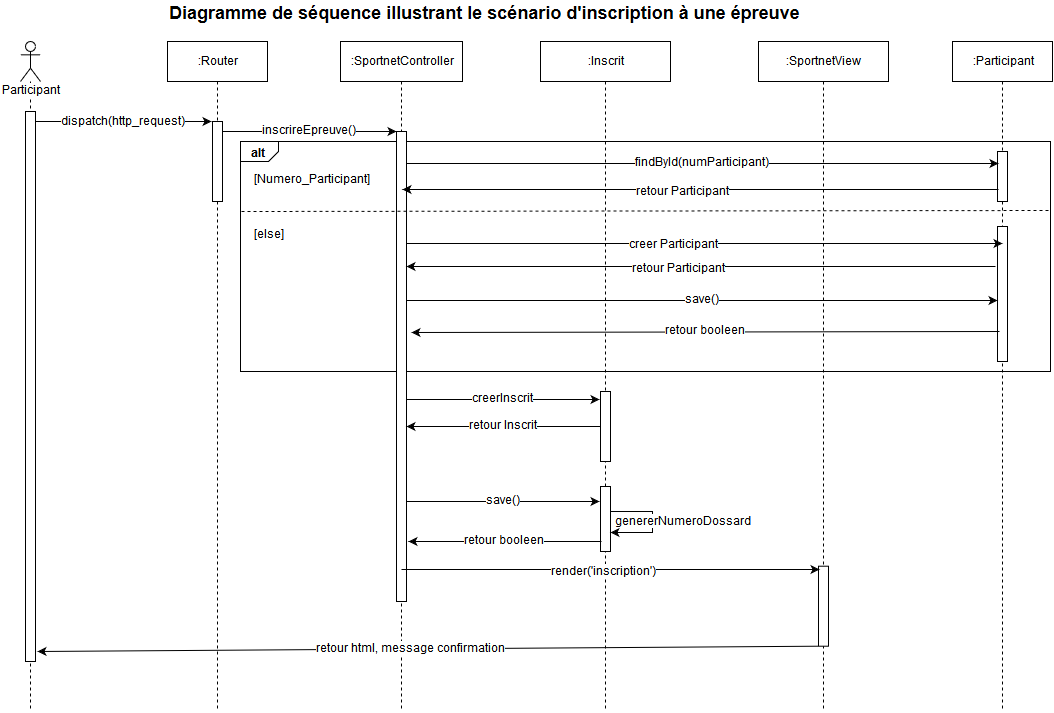

The diagram above was exported from draw.io. Its source (the exported page's mxGraphModel, read from the mxfile embedded in the PNG):
<mxGraphModel dx="1350" dy="505" grid="1" gridSize="10" guides="1" tooltips="1" connect="1" arrows="1" fold="1" page="1" pageScale="1" pageWidth="826" pageHeight="1169" background="#ffffff" math="0" shadow="0">
  <root>
    <mxCell id="0" />
    <mxCell id="1" parent="0" />
    <mxCell id="2" value="&lt;b&gt;&lt;font style=&quot;font-size: 18px&quot;&gt;Diagramme de séquence illustrant le scénario d'inscription à une épreuve&lt;br&gt;&lt;/font&gt;&lt;/b&gt;" style="text;html=1;resizable=0;points=[];autosize=1;align=left;verticalAlign=top;spacingTop=-4;" vertex="1" parent="1">
      <mxGeometry x="235" y="20" width="650" height="20" as="geometry" />
    </mxCell>
    <mxCell id="3" value="Participant" style="shape=umlLifeline;participant=umlActor;perimeter=lifelinePerimeter;whiteSpace=wrap;html=1;container=1;collapsible=0;recursiveResize=0;verticalAlign=top;spacingTop=36;labelBackgroundColor=#ffffff;outlineConnect=0;" vertex="1" parent="1">
      <mxGeometry x="88" y="60" width="20" height="670" as="geometry" />
    </mxCell>
    <mxCell id="8" value="" style="html=1;points=[];perimeter=orthogonalPerimeter;" vertex="1" parent="3">
      <mxGeometry x="5" y="70" width="10" height="550" as="geometry" />
    </mxCell>
    <mxCell id="4" value=":Router" style="shape=umlLifeline;perimeter=lifelinePerimeter;whiteSpace=wrap;html=1;container=1;collapsible=0;recursiveResize=0;outlineConnect=0;" vertex="1" parent="1">
      <mxGeometry x="235" y="60" width="100" height="670" as="geometry" />
    </mxCell>
    <mxCell id="11" value="" style="html=1;points=[];perimeter=orthogonalPerimeter;" vertex="1" parent="4">
      <mxGeometry x="45" y="80" width="10" height="80" as="geometry" />
    </mxCell>
    <mxCell id="5" value=":SportnetController" style="shape=umlLifeline;perimeter=lifelinePerimeter;whiteSpace=wrap;html=1;container=1;collapsible=0;recursiveResize=0;outlineConnect=0;" vertex="1" parent="1">
      <mxGeometry x="408" y="60" width="122" height="670" as="geometry" />
    </mxCell>
    <mxCell id="63" value="&lt;p style=&quot;margin: 0px ; margin-top: 4px ; margin-left: 10px ; text-align: left&quot;&gt;&lt;b&gt;alt&lt;/b&gt;&lt;br&gt;&lt;/p&gt;" style="html=1;strokeWidth=1;shape=mxgraph.sysml.package;html=1;overflow=fill;whiteSpace=wrap;labelX=38.75;" vertex="1" parent="5">
      <mxGeometry x="-100" y="100" width="810" height="230" as="geometry" />
    </mxCell>
    <mxCell id="12" value="" style="html=1;points=[];perimeter=orthogonalPerimeter;" vertex="1" parent="5">
      <mxGeometry x="56" y="90" width="10" height="470" as="geometry" />
    </mxCell>
    <mxCell id="64" value="" style="endArrow=none;html=1;entryX=0.999;entryY=0.3;entryPerimeter=0;endFill=0;dashed=1;exitX=0.001;exitY=0.304;exitPerimeter=0;" edge="1" parent="5" source="63" target="63">
      <mxGeometry width="50" height="50" relative="1" as="geometry">
        <mxPoint x="8" y="169" as="sourcePoint" />
        <mxPoint x="-25" y="190" as="targetPoint" />
      </mxGeometry>
    </mxCell>
    <mxCell id="66" value="[Numero_Participant]" style="text;html=1;resizable=0;points=[];autosize=1;align=left;verticalAlign=top;spacingTop=-4;" vertex="1" parent="5">
      <mxGeometry x="-88" y="130" width="130" height="20" as="geometry" />
    </mxCell>
    <mxCell id="67" value="[else]" style="text;html=1;resizable=0;points=[];autosize=1;align=left;verticalAlign=top;spacingTop=-4;" vertex="1" parent="5">
      <mxGeometry x="-88" y="185" width="50" height="20" as="geometry" />
    </mxCell>
    <mxCell id="6" value=":Inscrit" style="shape=umlLifeline;perimeter=lifelinePerimeter;whiteSpace=wrap;html=1;container=1;collapsible=0;recursiveResize=0;outlineConnect=0;" vertex="1" parent="1">
      <mxGeometry x="608" y="60" width="130" height="670" as="geometry" />
    </mxCell>
    <mxCell id="49" value="" style="html=1;points=[];perimeter=orthogonalPerimeter;" vertex="1" parent="6">
      <mxGeometry x="60" y="350" width="10" height="70" as="geometry" />
    </mxCell>
    <mxCell id="72" value="" style="html=1;points=[];perimeter=orthogonalPerimeter;" vertex="1" parent="6">
      <mxGeometry x="60" y="445" width="10" height="65" as="geometry" />
    </mxCell>
    <mxCell id="77" style="edgeStyle=none;rounded=0;html=1;startArrow=none;startFill=0;endArrow=classic;endFill=1;jettySize=auto;orthogonalLoop=1;entryX=1;entryY=0.708;entryPerimeter=0;" edge="1" parent="6" source="72" target="72">
      <mxGeometry relative="1" as="geometry">
        <mxPoint x="112" y="500" as="targetPoint" />
        <Array as="points">
          <mxPoint x="112" y="470" />
          <mxPoint x="112" y="491" />
        </Array>
      </mxGeometry>
    </mxCell>
    <mxCell id="78" value="genererNumeroDossard" style="text;html=1;resizable=0;points=[];align=center;verticalAlign=middle;labelBackgroundColor=#ffffff;" vertex="1" connectable="0" parent="77">
      <mxGeometry x="0.0476" y="2" relative="1" as="geometry">
        <mxPoint x="28" y="-3" as="offset" />
      </mxGeometry>
    </mxCell>
    <mxCell id="9" style="edgeStyle=none;rounded=0;html=1;jettySize=auto;orthogonalLoop=1;" edge="1" parent="1" source="8">
      <mxGeometry relative="1" as="geometry">
        <mxPoint x="279" y="140" as="targetPoint" />
      </mxGeometry>
    </mxCell>
    <mxCell id="10" value="dispatch(http_request)" style="text;html=1;resizable=0;points=[];align=center;verticalAlign=middle;labelBackgroundColor=#ffffff;" vertex="1" connectable="0" parent="9">
      <mxGeometry x="0.0659" y="-1" relative="1" as="geometry">
        <mxPoint x="-7" y="-1" as="offset" />
      </mxGeometry>
    </mxCell>
    <mxCell id="16" value="&lt;font style=&quot;font-size: 12px&quot;&gt;inscrireEpreuve()&lt;/font&gt;" style="edgeStyle=none;rounded=0;html=1;entryX=0;entryY=0;entryPerimeter=0;jettySize=auto;orthogonalLoop=1;" edge="1" parent="1" source="11" target="12">
      <mxGeometry relative="1" as="geometry" />
    </mxCell>
    <mxCell id="30" value=":SportnetView&lt;br&gt;" style="shape=umlLifeline;perimeter=lifelinePerimeter;whiteSpace=wrap;html=1;container=1;collapsible=0;recursiveResize=0;outlineConnect=0;" vertex="1" parent="1">
      <mxGeometry x="826" y="60" width="130" height="670" as="geometry" />
    </mxCell>
    <mxCell id="53" value="" style="html=1;points=[];perimeter=orthogonalPerimeter;" vertex="1" parent="30">
      <mxGeometry x="60" y="524.7058823529412" width="10" height="80" as="geometry" />
    </mxCell>
    <mxCell id="40" value=":Participant" style="shape=umlLifeline;perimeter=lifelinePerimeter;whiteSpace=wrap;html=1;container=1;collapsible=0;recursiveResize=0;outlineConnect=0;" vertex="1" parent="1">
      <mxGeometry x="1020" y="60" width="100" height="670" as="geometry" />
    </mxCell>
    <mxCell id="17" value="" style="html=1;points=[];perimeter=orthogonalPerimeter;" vertex="1" parent="40">
      <mxGeometry x="45" y="110" width="10" height="50" as="geometry" />
    </mxCell>
    <mxCell id="45" value="" style="html=1;points=[];perimeter=orthogonalPerimeter;" vertex="1" parent="40">
      <mxGeometry x="45" y="185" width="10" height="135" as="geometry" />
    </mxCell>
    <mxCell id="41" value="&lt;font style=&quot;font-size: 12px&quot;&gt;findById(numParticipant)&lt;/font&gt;" style="edgeStyle=none;rounded=0;html=1;jettySize=auto;orthogonalLoop=1;entryX=0.1;entryY=0.24;entryPerimeter=0;" edge="1" parent="1" source="12" target="17">
      <mxGeometry relative="1" as="geometry">
        <mxPoint x="970" y="177" as="targetPoint" />
        <Array as="points" />
      </mxGeometry>
    </mxCell>
    <mxCell id="42" style="edgeStyle=none;rounded=0;html=1;jettySize=auto;orthogonalLoop=1;" edge="1" parent="1">
      <mxGeometry relative="1" as="geometry">
        <mxPoint x="1066" y="208" as="sourcePoint" />
        <mxPoint x="470" y="208" as="targetPoint" />
      </mxGeometry>
    </mxCell>
    <mxCell id="43" value="retour Participant&lt;br&gt;" style="text;html=1;resizable=0;points=[];align=center;verticalAlign=middle;labelBackgroundColor=#ffffff;" vertex="1" connectable="0" parent="42">
      <mxGeometry x="0.0592" y="2" relative="1" as="geometry">
        <mxPoint as="offset" />
      </mxGeometry>
    </mxCell>
    <mxCell id="44" style="edgeStyle=none;rounded=0;html=1;jettySize=auto;orthogonalLoop=1;entryX=0.5;entryY=0.125;entryPerimeter=0;" edge="1" parent="1" source="12" target="45">
      <mxGeometry relative="1" as="geometry">
        <mxPoint x="1020" y="240" as="targetPoint" />
      </mxGeometry>
    </mxCell>
    <mxCell id="46" value="creer Participant&lt;br&gt;" style="text;html=1;resizable=0;points=[];align=center;verticalAlign=middle;labelBackgroundColor=#ffffff;" vertex="1" connectable="0" parent="44">
      <mxGeometry x="-0.1025" y="-1" relative="1" as="geometry">
        <mxPoint as="offset" />
      </mxGeometry>
    </mxCell>
    <mxCell id="54" style="edgeStyle=none;rounded=0;html=1;jettySize=auto;orthogonalLoop=1;entryX=0.1;entryY=0.038;entryPerimeter=0;" edge="1" target="53" parent="1">
      <mxGeometry relative="1" as="geometry">
        <mxPoint x="793" y="794.7058823529412" as="targetPoint" />
        <mxPoint x="469" y="588" as="sourcePoint" />
      </mxGeometry>
    </mxCell>
    <mxCell id="55" value="render('inscription')" style="text;html=1;resizable=0;points=[];align=center;verticalAlign=middle;labelBackgroundColor=#ffffff;" vertex="1" connectable="0" parent="54">
      <mxGeometry x="-0.034" y="-2" relative="1" as="geometry">
        <mxPoint as="offset" />
      </mxGeometry>
    </mxCell>
    <mxCell id="56" style="edgeStyle=none;rounded=0;html=1;entryX=1.2;entryY=0.982;entryPerimeter=0;jettySize=auto;orthogonalLoop=1;" edge="1" source="53" parent="1" target="8">
      <mxGeometry relative="1" as="geometry">
        <mxPoint x="113" y="864.7058823529412" as="targetPoint" />
      </mxGeometry>
    </mxCell>
    <mxCell id="57" value="retour html, message confirmation&lt;br&gt;" style="text;html=1;resizable=0;points=[];align=center;verticalAlign=middle;labelBackgroundColor=#ffffff;" vertex="1" connectable="0" parent="56">
      <mxGeometry x="0.2112" y="1" relative="1" as="geometry">
        <mxPoint x="65" y="-1" as="offset" />
      </mxGeometry>
    </mxCell>
    <mxCell id="58" style="edgeStyle=none;rounded=0;html=1;jettySize=auto;orthogonalLoop=1;exitX=-0.2;exitY=0.297;exitPerimeter=0;" edge="1" parent="1" source="45" target="12">
      <mxGeometry relative="1" as="geometry" />
    </mxCell>
    <mxCell id="59" value="retour Participant&lt;br&gt;" style="text;html=1;resizable=0;points=[];align=center;verticalAlign=middle;labelBackgroundColor=#ffffff;" vertex="1" connectable="0" parent="58">
      <mxGeometry x="0.078" y="2" relative="1" as="geometry">
        <mxPoint as="offset" />
      </mxGeometry>
    </mxCell>
    <mxCell id="60" value="&lt;font style=&quot;font-size: 12px&quot;&gt;save()&lt;/font&gt;" style="edgeStyle=none;rounded=0;html=1;entryX=0;entryY=0.548;entryPerimeter=0;jettySize=auto;orthogonalLoop=1;" edge="1" parent="1" source="12" target="45">
      <mxGeometry relative="1" as="geometry" />
    </mxCell>
    <mxCell id="61" value="&lt;font style=&quot;font-size: 12px&quot;&gt;retour booleen&lt;br&gt;&lt;/font&gt;" style="edgeStyle=none;rounded=0;html=1;entryX=1.5;entryY=0.428;entryPerimeter=0;jettySize=auto;orthogonalLoop=1;exitX=0.2;exitY=0.778;exitPerimeter=0;" edge="1" parent="1" source="45" target="12">
      <mxGeometry relative="1" as="geometry" />
    </mxCell>
    <mxCell id="68" value="&lt;font style=&quot;font-size: 12px&quot;&gt;creerInscrit&lt;/font&gt;" style="edgeStyle=none;rounded=0;html=1;entryX=-0.1;entryY=0.111;entryPerimeter=0;jettySize=auto;orthogonalLoop=1;" edge="1" parent="1" source="12" target="49">
      <mxGeometry x="484" y="420" as="geometry">
        <mxPoint x="484" y="420" as="sourcePoint" />
        <mxPoint x="1075" y="420" as="targetPoint" />
      </mxGeometry>
    </mxCell>
    <mxCell id="70" value="&lt;font style=&quot;font-size: 12px&quot;&gt;retour Inscrit&lt;/font&gt;&lt;br&gt;" style="edgeStyle=none;rounded=0;html=1;endArrow=classic;endFill=1;jettySize=auto;orthogonalLoop=1;startArrow=none;startFill=0;" edge="1" parent="1" source="49" target="12">
      <mxGeometry relative="1" as="geometry" />
    </mxCell>
    <mxCell id="73" value="&lt;font style=&quot;font-size: 12px&quot;&gt;save()&lt;/font&gt;" style="edgeStyle=none;rounded=0;html=1;entryX=-0.1;entryY=0.111;entryPerimeter=0;jettySize=auto;orthogonalLoop=1;" edge="1" parent="1">
      <mxGeometry x="484" y="522" as="geometry">
        <mxPoint x="474" y="520" as="sourcePoint" />
        <mxPoint x="667" y="520" as="targetPoint" />
      </mxGeometry>
    </mxCell>
    <mxCell id="74" value="&lt;font style=&quot;font-size: 12px&quot;&gt;retour booleen&lt;br&gt;&lt;/font&gt;" style="edgeStyle=none;rounded=0;html=1;startArrow=none;startFill=0;endArrow=classic;endFill=1;jettySize=auto;orthogonalLoop=1;exitX=0.1;exitY=0.846;exitPerimeter=0;" edge="1" parent="1" source="72">
      <mxGeometry relative="1" as="geometry">
        <mxPoint x="476" y="560" as="targetPoint" />
      </mxGeometry>
    </mxCell>
  </root>
</mxGraphModel>